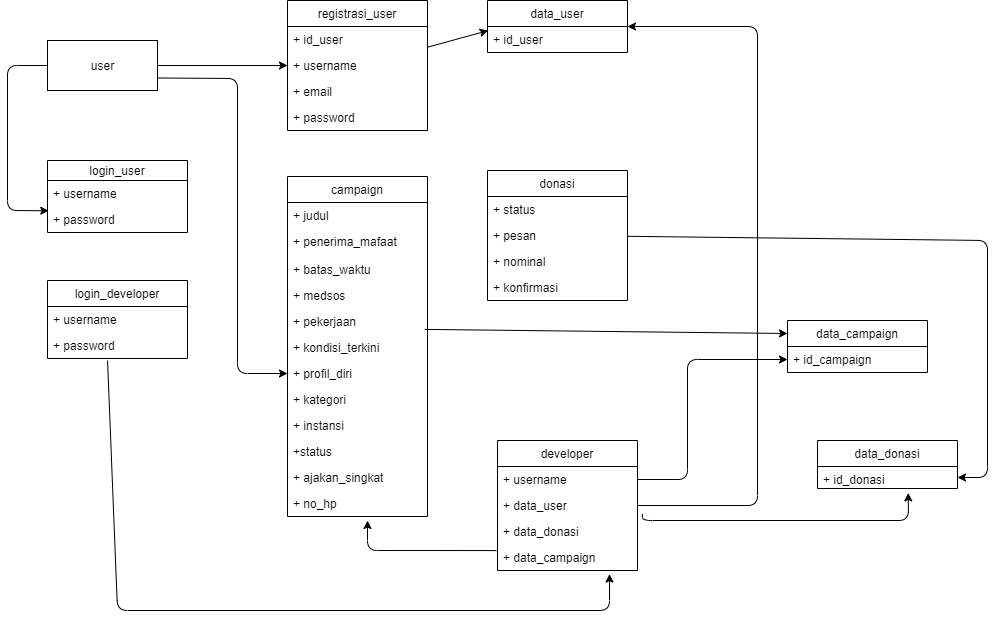

The diagram above was exported from draw.io. Its source (the exported page's mxGraphModel, read from the mxfile embedded in the PNG):
<mxGraphModel dx="920" dy="1474" grid="1" gridSize="10" guides="1" tooltips="1" connect="1" arrows="1" fold="1" page="1" pageScale="1" pageWidth="850" pageHeight="1100" background="none" math="0" shadow="0">
  <root>
    <mxCell id="0" />
    <mxCell id="1" parent="0" />
    <mxCell id="_xmKQCRtUWlD2QfOLrHs-10" value="login_user" style="swimlane;fontStyle=0;childLayout=stackLayout;horizontal=1;startSize=20;fillColor=none;horizontalStack=0;resizeParent=1;resizeParentMax=0;resizeLast=0;collapsible=1;marginBottom=0;" vertex="1" parent="1">
      <mxGeometry x="130" y="410" width="140" height="72" as="geometry" />
    </mxCell>
    <mxCell id="_xmKQCRtUWlD2QfOLrHs-11" value="+ username" style="text;strokeColor=none;fillColor=none;align=left;verticalAlign=top;spacingLeft=4;spacingRight=4;overflow=hidden;rotatable=0;points=[[0,0.5],[1,0.5]];portConstraint=eastwest;" vertex="1" parent="_xmKQCRtUWlD2QfOLrHs-10">
      <mxGeometry y="20" width="140" height="26" as="geometry" />
    </mxCell>
    <mxCell id="_xmKQCRtUWlD2QfOLrHs-12" value="+ password" style="text;strokeColor=none;fillColor=none;align=left;verticalAlign=top;spacingLeft=4;spacingRight=4;overflow=hidden;rotatable=0;points=[[0,0.5],[1,0.5]];portConstraint=eastwest;" vertex="1" parent="_xmKQCRtUWlD2QfOLrHs-10">
      <mxGeometry y="46" width="140" height="26" as="geometry" />
    </mxCell>
    <mxCell id="_xmKQCRtUWlD2QfOLrHs-14" value="registrasi_user" style="swimlane;fontStyle=0;childLayout=stackLayout;horizontal=1;startSize=26;fillColor=none;horizontalStack=0;resizeParent=1;resizeParentMax=0;resizeLast=0;collapsible=1;marginBottom=0;" vertex="1" parent="1">
      <mxGeometry x="370" y="250" width="140" height="130" as="geometry" />
    </mxCell>
    <mxCell id="_xmKQCRtUWlD2QfOLrHs-15" value="+ id_user" style="text;strokeColor=none;fillColor=none;align=left;verticalAlign=top;spacingLeft=4;spacingRight=4;overflow=hidden;rotatable=0;points=[[0,0.5],[1,0.5]];portConstraint=eastwest;perimeterSpacing=1;" vertex="1" parent="_xmKQCRtUWlD2QfOLrHs-14">
      <mxGeometry y="26" width="140" height="26" as="geometry" />
    </mxCell>
    <mxCell id="_xmKQCRtUWlD2QfOLrHs-16" value="+ username" style="text;strokeColor=none;fillColor=none;align=left;verticalAlign=top;spacingLeft=4;spacingRight=4;overflow=hidden;rotatable=0;points=[[0,0.5],[1,0.5]];portConstraint=eastwest;" vertex="1" parent="_xmKQCRtUWlD2QfOLrHs-14">
      <mxGeometry y="52" width="140" height="26" as="geometry" />
    </mxCell>
    <mxCell id="_xmKQCRtUWlD2QfOLrHs-17" value="+ email" style="text;strokeColor=none;fillColor=none;align=left;verticalAlign=top;spacingLeft=4;spacingRight=4;overflow=hidden;rotatable=0;points=[[0,0.5],[1,0.5]];portConstraint=eastwest;" vertex="1" parent="_xmKQCRtUWlD2QfOLrHs-14">
      <mxGeometry y="78" width="140" height="26" as="geometry" />
    </mxCell>
    <mxCell id="_xmKQCRtUWlD2QfOLrHs-18" value="+ password" style="text;strokeColor=none;fillColor=none;align=left;verticalAlign=top;spacingLeft=4;spacingRight=4;overflow=hidden;rotatable=0;points=[[0,0.5],[1,0.5]];portConstraint=eastwest;" vertex="1" parent="_xmKQCRtUWlD2QfOLrHs-14">
      <mxGeometry y="104" width="140" height="26" as="geometry" />
    </mxCell>
    <mxCell id="_xmKQCRtUWlD2QfOLrHs-19" value="user" style="html=1;" vertex="1" parent="1">
      <mxGeometry x="130" y="290" width="110" height="50" as="geometry" />
    </mxCell>
    <mxCell id="_xmKQCRtUWlD2QfOLrHs-22" value="" style="endArrow=classic;html=1;exitX=0;exitY=0.5;exitDx=0;exitDy=0;entryX=0.009;entryY=0.164;entryDx=0;entryDy=0;entryPerimeter=0;" edge="1" parent="1" source="_xmKQCRtUWlD2QfOLrHs-19" target="_xmKQCRtUWlD2QfOLrHs-12">
      <mxGeometry width="50" height="50" relative="1" as="geometry">
        <mxPoint x="230" y="500" as="sourcePoint" />
        <mxPoint x="280" y="450" as="targetPoint" />
        <Array as="points">
          <mxPoint x="90" y="315" />
          <mxPoint x="90" y="460" />
        </Array>
      </mxGeometry>
    </mxCell>
    <mxCell id="_xmKQCRtUWlD2QfOLrHs-23" value="" style="endArrow=classic;html=1;exitX=1;exitY=0.5;exitDx=0;exitDy=0;entryX=0;entryY=0.5;entryDx=0;entryDy=0;" edge="1" parent="1" source="_xmKQCRtUWlD2QfOLrHs-19" target="_xmKQCRtUWlD2QfOLrHs-16">
      <mxGeometry width="50" height="50" relative="1" as="geometry">
        <mxPoint x="350" y="500" as="sourcePoint" />
        <mxPoint x="400" y="450" as="targetPoint" />
      </mxGeometry>
    </mxCell>
    <mxCell id="_xmKQCRtUWlD2QfOLrHs-24" value="login_developer" style="swimlane;fontStyle=0;childLayout=stackLayout;horizontal=1;startSize=26;fillColor=none;horizontalStack=0;resizeParent=1;resizeParentMax=0;resizeLast=0;collapsible=1;marginBottom=0;" vertex="1" parent="1">
      <mxGeometry x="130" y="530" width="140" height="78" as="geometry" />
    </mxCell>
    <mxCell id="_xmKQCRtUWlD2QfOLrHs-25" value="+ username" style="text;strokeColor=none;fillColor=none;align=left;verticalAlign=top;spacingLeft=4;spacingRight=4;overflow=hidden;rotatable=0;points=[[0,0.5],[1,0.5]];portConstraint=eastwest;" vertex="1" parent="_xmKQCRtUWlD2QfOLrHs-24">
      <mxGeometry y="26" width="140" height="26" as="geometry" />
    </mxCell>
    <mxCell id="_xmKQCRtUWlD2QfOLrHs-26" value="+ password" style="text;strokeColor=none;fillColor=none;align=left;verticalAlign=top;spacingLeft=4;spacingRight=4;overflow=hidden;rotatable=0;points=[[0,0.5],[1,0.5]];portConstraint=eastwest;" vertex="1" parent="_xmKQCRtUWlD2QfOLrHs-24">
      <mxGeometry y="52" width="140" height="26" as="geometry" />
    </mxCell>
    <mxCell id="_xmKQCRtUWlD2QfOLrHs-28" value="campaign" style="swimlane;fontStyle=0;childLayout=stackLayout;horizontal=1;startSize=26;fillColor=none;horizontalStack=0;resizeParent=1;resizeParentMax=0;resizeLast=0;collapsible=1;marginBottom=0;" vertex="1" parent="1">
      <mxGeometry x="370" y="426" width="140" height="340" as="geometry" />
    </mxCell>
    <mxCell id="_xmKQCRtUWlD2QfOLrHs-29" value="+ judul " style="text;strokeColor=none;fillColor=none;align=left;verticalAlign=top;spacingLeft=4;spacingRight=4;overflow=hidden;rotatable=0;points=[[0,0.5],[1,0.5]];portConstraint=eastwest;" vertex="1" parent="_xmKQCRtUWlD2QfOLrHs-28">
      <mxGeometry y="26" width="140" height="26" as="geometry" />
    </mxCell>
    <mxCell id="_xmKQCRtUWlD2QfOLrHs-31" value="+ penerima_mafaat" style="text;strokeColor=none;fillColor=none;align=left;verticalAlign=top;spacingLeft=4;spacingRight=4;overflow=hidden;rotatable=0;points=[[0,0.5],[1,0.5]];portConstraint=eastwest;" vertex="1" parent="_xmKQCRtUWlD2QfOLrHs-28">
      <mxGeometry y="52" width="140" height="28" as="geometry" />
    </mxCell>
    <mxCell id="_xmKQCRtUWlD2QfOLrHs-32" value="+ batas_waktu&#10;" style="text;strokeColor=none;fillColor=none;align=left;verticalAlign=top;spacingLeft=4;spacingRight=4;overflow=hidden;rotatable=0;points=[[0,0.5],[1,0.5]];portConstraint=eastwest;" vertex="1" parent="_xmKQCRtUWlD2QfOLrHs-28">
      <mxGeometry y="80" width="140" height="26" as="geometry" />
    </mxCell>
    <mxCell id="_xmKQCRtUWlD2QfOLrHs-34" value="+ medsos" style="text;strokeColor=none;fillColor=none;align=left;verticalAlign=top;spacingLeft=4;spacingRight=4;overflow=hidden;rotatable=0;points=[[0,0.5],[1,0.5]];portConstraint=eastwest;" vertex="1" parent="_xmKQCRtUWlD2QfOLrHs-28">
      <mxGeometry y="106" width="140" height="26" as="geometry" />
    </mxCell>
    <mxCell id="_xmKQCRtUWlD2QfOLrHs-35" value="+ pekerjaan" style="text;strokeColor=none;fillColor=none;align=left;verticalAlign=top;spacingLeft=4;spacingRight=4;overflow=hidden;rotatable=0;points=[[0,0.5],[1,0.5]];portConstraint=eastwest;" vertex="1" parent="_xmKQCRtUWlD2QfOLrHs-28">
      <mxGeometry y="132" width="140" height="26" as="geometry" />
    </mxCell>
    <mxCell id="_xmKQCRtUWlD2QfOLrHs-37" value="+ kondisi_terkini" style="text;strokeColor=none;fillColor=none;align=left;verticalAlign=top;spacingLeft=4;spacingRight=4;overflow=hidden;rotatable=0;points=[[0,0.5],[1,0.5]];portConstraint=eastwest;" vertex="1" parent="_xmKQCRtUWlD2QfOLrHs-28">
      <mxGeometry y="158" width="140" height="26" as="geometry" />
    </mxCell>
    <mxCell id="_xmKQCRtUWlD2QfOLrHs-38" value="+ profil_diri" style="text;strokeColor=none;fillColor=none;align=left;verticalAlign=top;spacingLeft=4;spacingRight=4;overflow=hidden;rotatable=0;points=[[0,0.5],[1,0.5]];portConstraint=eastwest;" vertex="1" parent="_xmKQCRtUWlD2QfOLrHs-28">
      <mxGeometry y="184" width="140" height="26" as="geometry" />
    </mxCell>
    <mxCell id="_xmKQCRtUWlD2QfOLrHs-39" value="+ kategori" style="text;strokeColor=none;fillColor=none;align=left;verticalAlign=top;spacingLeft=4;spacingRight=4;overflow=hidden;rotatable=0;points=[[0,0.5],[1,0.5]];portConstraint=eastwest;" vertex="1" parent="_xmKQCRtUWlD2QfOLrHs-28">
      <mxGeometry y="210" width="140" height="26" as="geometry" />
    </mxCell>
    <mxCell id="_xmKQCRtUWlD2QfOLrHs-40" value="+ instansi" style="text;strokeColor=none;fillColor=none;align=left;verticalAlign=top;spacingLeft=4;spacingRight=4;overflow=hidden;rotatable=0;points=[[0,0.5],[1,0.5]];portConstraint=eastwest;" vertex="1" parent="_xmKQCRtUWlD2QfOLrHs-28">
      <mxGeometry y="236" width="140" height="26" as="geometry" />
    </mxCell>
    <mxCell id="_xmKQCRtUWlD2QfOLrHs-41" value="+status" style="text;strokeColor=none;fillColor=none;align=left;verticalAlign=top;spacingLeft=4;spacingRight=4;overflow=hidden;rotatable=0;points=[[0,0.5],[1,0.5]];portConstraint=eastwest;" vertex="1" parent="_xmKQCRtUWlD2QfOLrHs-28">
      <mxGeometry y="262" width="140" height="26" as="geometry" />
    </mxCell>
    <mxCell id="_xmKQCRtUWlD2QfOLrHs-42" value="+ ajakan_singkat" style="text;strokeColor=none;fillColor=none;align=left;verticalAlign=top;spacingLeft=4;spacingRight=4;overflow=hidden;rotatable=0;points=[[0,0.5],[1,0.5]];portConstraint=eastwest;" vertex="1" parent="_xmKQCRtUWlD2QfOLrHs-28">
      <mxGeometry y="288" width="140" height="26" as="geometry" />
    </mxCell>
    <mxCell id="_xmKQCRtUWlD2QfOLrHs-43" value="+ no_hp" style="text;strokeColor=none;fillColor=none;align=left;verticalAlign=top;spacingLeft=4;spacingRight=4;overflow=hidden;rotatable=0;points=[[0,0.5],[1,0.5]];portConstraint=eastwest;" vertex="1" parent="_xmKQCRtUWlD2QfOLrHs-28">
      <mxGeometry y="314" width="140" height="26" as="geometry" />
    </mxCell>
    <mxCell id="_xmKQCRtUWlD2QfOLrHs-56" value="data_user" style="swimlane;fontStyle=0;childLayout=stackLayout;horizontal=1;startSize=26;fillColor=none;horizontalStack=0;resizeParent=1;resizeParentMax=0;resizeLast=0;collapsible=1;marginBottom=0;" vertex="1" parent="1">
      <mxGeometry x="570" y="250" width="140" height="52" as="geometry" />
    </mxCell>
    <mxCell id="_xmKQCRtUWlD2QfOLrHs-57" value="+ id_user" style="text;strokeColor=none;fillColor=none;align=left;verticalAlign=top;spacingLeft=4;spacingRight=4;overflow=hidden;rotatable=0;points=[[0,0.5],[1,0.5]];portConstraint=eastwest;" vertex="1" parent="_xmKQCRtUWlD2QfOLrHs-56">
      <mxGeometry y="26" width="140" height="26" as="geometry" />
    </mxCell>
    <mxCell id="_xmKQCRtUWlD2QfOLrHs-60" value="data_donasi" style="swimlane;fontStyle=0;childLayout=stackLayout;horizontal=1;startSize=26;fillColor=none;horizontalStack=0;resizeParent=1;resizeParentMax=0;resizeLast=0;collapsible=1;marginBottom=0;" vertex="1" parent="1">
      <mxGeometry x="900" y="690" width="140" height="48" as="geometry" />
    </mxCell>
    <mxCell id="_xmKQCRtUWlD2QfOLrHs-61" value="+ id_donasi" style="text;strokeColor=none;fillColor=none;align=left;verticalAlign=top;spacingLeft=4;spacingRight=4;overflow=hidden;rotatable=0;points=[[0,0.5],[1,0.5]];portConstraint=eastwest;" vertex="1" parent="_xmKQCRtUWlD2QfOLrHs-60">
      <mxGeometry y="26" width="140" height="22" as="geometry" />
    </mxCell>
    <mxCell id="_xmKQCRtUWlD2QfOLrHs-63" value="data_campaign" style="swimlane;fontStyle=0;childLayout=stackLayout;horizontal=1;startSize=26;fillColor=none;horizontalStack=0;resizeParent=1;resizeParentMax=0;resizeLast=0;collapsible=1;marginBottom=0;" vertex="1" parent="1">
      <mxGeometry x="870" y="570" width="140" height="52" as="geometry" />
    </mxCell>
    <mxCell id="_xmKQCRtUWlD2QfOLrHs-64" value="+ id_campaign" style="text;strokeColor=none;fillColor=none;align=left;verticalAlign=top;spacingLeft=4;spacingRight=4;overflow=hidden;rotatable=0;points=[[0,0.5],[1,0.5]];portConstraint=eastwest;" vertex="1" parent="_xmKQCRtUWlD2QfOLrHs-63">
      <mxGeometry y="26" width="140" height="26" as="geometry" />
    </mxCell>
    <mxCell id="_xmKQCRtUWlD2QfOLrHs-65" value="developer" style="swimlane;fontStyle=0;childLayout=stackLayout;horizontal=1;startSize=26;fillColor=none;horizontalStack=0;resizeParent=1;resizeParentMax=0;resizeLast=0;collapsible=1;marginBottom=0;" vertex="1" parent="1">
      <mxGeometry x="580" y="690" width="140" height="130" as="geometry" />
    </mxCell>
    <mxCell id="_xmKQCRtUWlD2QfOLrHs-66" value="+ username" style="text;strokeColor=none;fillColor=none;align=left;verticalAlign=top;spacingLeft=4;spacingRight=4;overflow=hidden;rotatable=0;points=[[0,0.5],[1,0.5]];portConstraint=eastwest;" vertex="1" parent="_xmKQCRtUWlD2QfOLrHs-65">
      <mxGeometry y="26" width="140" height="26" as="geometry" />
    </mxCell>
    <mxCell id="_xmKQCRtUWlD2QfOLrHs-67" value="+ data_user" style="text;strokeColor=none;fillColor=none;align=left;verticalAlign=top;spacingLeft=4;spacingRight=4;overflow=hidden;rotatable=0;points=[[0,0.5],[1,0.5]];portConstraint=eastwest;" vertex="1" parent="_xmKQCRtUWlD2QfOLrHs-65">
      <mxGeometry y="52" width="140" height="26" as="geometry" />
    </mxCell>
    <mxCell id="_xmKQCRtUWlD2QfOLrHs-68" value="+ data_donasi" style="text;strokeColor=none;fillColor=none;align=left;verticalAlign=top;spacingLeft=4;spacingRight=4;overflow=hidden;rotatable=0;points=[[0,0.5],[1,0.5]];portConstraint=eastwest;" vertex="1" parent="_xmKQCRtUWlD2QfOLrHs-65">
      <mxGeometry y="78" width="140" height="26" as="geometry" />
    </mxCell>
    <mxCell id="_xmKQCRtUWlD2QfOLrHs-69" value="+ data_campaign" style="text;strokeColor=none;fillColor=none;align=left;verticalAlign=top;spacingLeft=4;spacingRight=4;overflow=hidden;rotatable=0;points=[[0,0.5],[1,0.5]];portConstraint=eastwest;" vertex="1" parent="_xmKQCRtUWlD2QfOLrHs-65">
      <mxGeometry y="104" width="140" height="26" as="geometry" />
    </mxCell>
    <mxCell id="_xmKQCRtUWlD2QfOLrHs-70" value="" style="endArrow=classic;html=1;exitX=1;exitY=0.75;exitDx=0;exitDy=0;entryX=0;entryY=0.5;entryDx=0;entryDy=0;" edge="1" parent="1" source="_xmKQCRtUWlD2QfOLrHs-19" target="_xmKQCRtUWlD2QfOLrHs-38">
      <mxGeometry width="50" height="50" relative="1" as="geometry">
        <mxPoint x="400" y="610" as="sourcePoint" />
        <mxPoint x="450" y="560" as="targetPoint" />
        <Array as="points">
          <mxPoint x="320" y="328" />
          <mxPoint x="320" y="623" />
        </Array>
      </mxGeometry>
    </mxCell>
    <mxCell id="_xmKQCRtUWlD2QfOLrHs-71" value="" style="endArrow=classic;html=1;exitX=0.429;exitY=1.077;exitDx=0;exitDy=0;exitPerimeter=0;entryX=0.8;entryY=1.138;entryDx=0;entryDy=0;entryPerimeter=0;" edge="1" parent="1" source="_xmKQCRtUWlD2QfOLrHs-26" target="_xmKQCRtUWlD2QfOLrHs-69">
      <mxGeometry width="50" height="50" relative="1" as="geometry">
        <mxPoint x="400" y="610" as="sourcePoint" />
        <mxPoint x="450" y="560" as="targetPoint" />
        <Array as="points">
          <mxPoint x="200" y="860" />
          <mxPoint x="692" y="860" />
        </Array>
      </mxGeometry>
    </mxCell>
    <mxCell id="_xmKQCRtUWlD2QfOLrHs-72" value="" style="endArrow=classic;html=1;exitX=-0.007;exitY=0.233;exitDx=0;exitDy=0;exitPerimeter=0;" edge="1" parent="1" source="_xmKQCRtUWlD2QfOLrHs-69">
      <mxGeometry width="50" height="50" relative="1" as="geometry">
        <mxPoint x="580" y="790" as="sourcePoint" />
        <mxPoint x="450" y="770" as="targetPoint" />
        <Array as="points">
          <mxPoint x="450" y="800" />
        </Array>
      </mxGeometry>
    </mxCell>
    <mxCell id="_xmKQCRtUWlD2QfOLrHs-74" value="donasi" style="swimlane;fontStyle=0;childLayout=stackLayout;horizontal=1;startSize=26;fillColor=none;horizontalStack=0;resizeParent=1;resizeParentMax=0;resizeLast=0;collapsible=1;marginBottom=0;" vertex="1" parent="1">
      <mxGeometry x="570" y="420" width="140" height="130" as="geometry" />
    </mxCell>
    <mxCell id="_xmKQCRtUWlD2QfOLrHs-75" value="+ status" style="text;strokeColor=none;fillColor=none;align=left;verticalAlign=top;spacingLeft=4;spacingRight=4;overflow=hidden;rotatable=0;points=[[0,0.5],[1,0.5]];portConstraint=eastwest;" vertex="1" parent="_xmKQCRtUWlD2QfOLrHs-74">
      <mxGeometry y="26" width="140" height="26" as="geometry" />
    </mxCell>
    <mxCell id="_xmKQCRtUWlD2QfOLrHs-76" value="+ pesan" style="text;strokeColor=none;fillColor=none;align=left;verticalAlign=top;spacingLeft=4;spacingRight=4;overflow=hidden;rotatable=0;points=[[0,0.5],[1,0.5]];portConstraint=eastwest;" vertex="1" parent="_xmKQCRtUWlD2QfOLrHs-74">
      <mxGeometry y="52" width="140" height="26" as="geometry" />
    </mxCell>
    <mxCell id="_xmKQCRtUWlD2QfOLrHs-77" value="+ nominal" style="text;strokeColor=none;fillColor=none;align=left;verticalAlign=top;spacingLeft=4;spacingRight=4;overflow=hidden;rotatable=0;points=[[0,0.5],[1,0.5]];portConstraint=eastwest;" vertex="1" parent="_xmKQCRtUWlD2QfOLrHs-74">
      <mxGeometry y="78" width="140" height="26" as="geometry" />
    </mxCell>
    <mxCell id="_xmKQCRtUWlD2QfOLrHs-86" value="+ konfirmasi" style="text;strokeColor=none;fillColor=none;align=left;verticalAlign=top;spacingLeft=4;spacingRight=4;overflow=hidden;rotatable=0;points=[[0,0.5],[1,0.5]];portConstraint=eastwest;" vertex="1" parent="_xmKQCRtUWlD2QfOLrHs-74">
      <mxGeometry y="104" width="140" height="26" as="geometry" />
    </mxCell>
    <mxCell id="_xmKQCRtUWlD2QfOLrHs-78" value="" style="endArrow=classic;html=1;exitX=1.005;exitY=-0.21;exitDx=0;exitDy=0;exitPerimeter=0;entryX=0.005;entryY=0.156;entryDx=0;entryDy=0;entryPerimeter=0;" edge="1" parent="1" source="_xmKQCRtUWlD2QfOLrHs-16" target="_xmKQCRtUWlD2QfOLrHs-57">
      <mxGeometry width="50" height="50" relative="1" as="geometry">
        <mxPoint x="450" y="610" as="sourcePoint" />
        <mxPoint x="500" y="560" as="targetPoint" />
      </mxGeometry>
    </mxCell>
    <mxCell id="_xmKQCRtUWlD2QfOLrHs-79" value="" style="endArrow=classic;html=1;exitX=1.035;exitY=-0.17;exitDx=0;exitDy=0;exitPerimeter=0;entryX=0.648;entryY=1.201;entryDx=0;entryDy=0;entryPerimeter=0;" edge="1" parent="1" source="_xmKQCRtUWlD2QfOLrHs-68" target="_xmKQCRtUWlD2QfOLrHs-61">
      <mxGeometry width="50" height="50" relative="1" as="geometry">
        <mxPoint x="740" y="660" as="sourcePoint" />
        <mxPoint x="790" y="610" as="targetPoint" />
        <Array as="points">
          <mxPoint x="725" y="770" />
          <mxPoint x="991" y="770" />
        </Array>
      </mxGeometry>
    </mxCell>
    <mxCell id="_xmKQCRtUWlD2QfOLrHs-80" value="" style="endArrow=classic;html=1;exitX=1;exitY=0.5;exitDx=0;exitDy=0;" edge="1" parent="1" source="_xmKQCRtUWlD2QfOLrHs-66" target="_xmKQCRtUWlD2QfOLrHs-64">
      <mxGeometry width="50" height="50" relative="1" as="geometry">
        <mxPoint x="740" y="660" as="sourcePoint" />
        <mxPoint x="790" y="610" as="targetPoint" />
        <Array as="points">
          <mxPoint x="770" y="729" />
          <mxPoint x="770" y="609" />
        </Array>
      </mxGeometry>
    </mxCell>
    <mxCell id="_xmKQCRtUWlD2QfOLrHs-81" value="" style="endArrow=classic;html=1;exitX=1;exitY=0.5;exitDx=0;exitDy=0;entryX=1;entryY=0.5;entryDx=0;entryDy=0;" edge="1" parent="1" source="_xmKQCRtUWlD2QfOLrHs-67" target="_xmKQCRtUWlD2QfOLrHs-56">
      <mxGeometry width="50" height="50" relative="1" as="geometry">
        <mxPoint x="740" y="660" as="sourcePoint" />
        <mxPoint x="790" y="610" as="targetPoint" />
        <Array as="points">
          <mxPoint x="840" y="755" />
          <mxPoint x="840" y="276" />
        </Array>
      </mxGeometry>
    </mxCell>
    <mxCell id="_xmKQCRtUWlD2QfOLrHs-88" value="" style="endArrow=classic;html=1;exitX=0.98;exitY=-0.197;exitDx=0;exitDy=0;entryX=0;entryY=0.25;entryDx=0;entryDy=0;exitPerimeter=0;" edge="1" parent="1" source="_xmKQCRtUWlD2QfOLrHs-37" target="_xmKQCRtUWlD2QfOLrHs-63">
      <mxGeometry width="50" height="50" relative="1" as="geometry">
        <mxPoint x="620" y="530" as="sourcePoint" />
        <mxPoint x="670" y="480" as="targetPoint" />
      </mxGeometry>
    </mxCell>
    <mxCell id="_xmKQCRtUWlD2QfOLrHs-89" value="" style="endArrow=classic;html=1;entryX=1;entryY=0.5;entryDx=0;entryDy=0;" edge="1" parent="1" source="_xmKQCRtUWlD2QfOLrHs-76" target="_xmKQCRtUWlD2QfOLrHs-61">
      <mxGeometry width="50" height="50" relative="1" as="geometry">
        <mxPoint x="830" y="530" as="sourcePoint" />
        <mxPoint x="880" y="480" as="targetPoint" />
        <Array as="points">
          <mxPoint x="1070" y="490" />
          <mxPoint x="1070" y="727" />
        </Array>
      </mxGeometry>
    </mxCell>
  </root>
</mxGraphModel>